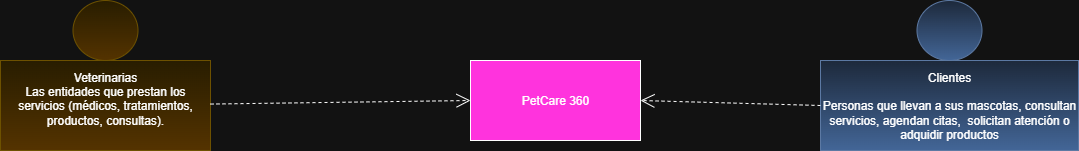

The diagram above was exported from draw.io. Its source (the exported page's mxGraphModel, read from the mxfile embedded in the PNG):
<mxGraphModel dx="786" dy="417" grid="1" gridSize="10" guides="1" tooltips="1" connect="1" arrows="1" fold="1" page="1" pageScale="1" pageWidth="827" pageHeight="1169" math="0" shadow="0">
  <root>
    <mxCell id="0" />
    <mxCell id="1" parent="0" />
    <mxCell id="3atDB4SvXloLjEWtd2xE-5" value="&lt;div&gt;Veterinarias&lt;/div&gt;&lt;div&gt;Las entidades que prestan los servicios (médicos, tratamientos, productos, consultas).&lt;/div&gt;&lt;div&gt;&lt;br&gt;&lt;/div&gt;" style="rounded=0;whiteSpace=wrap;html=1;fillColor=#fff2cc;strokeColor=#d6b656;gradientColor=#ffd966;" parent="1" vertex="1">
      <mxGeometry x="60" y="210" width="210" height="90" as="geometry" />
    </mxCell>
    <mxCell id="3atDB4SvXloLjEWtd2xE-6" value="" style="ellipse;fillColor=#fff2cc;html=1;strokeColor=#d6b656;gradientColor=#ffd966;" parent="1" vertex="1">
      <mxGeometry x="132.5" y="150" width="65" height="60" as="geometry" />
    </mxCell>
    <mxCell id="3atDB4SvXloLjEWtd2xE-7" value="Clientes&lt;div&gt;&lt;br&gt;&lt;div&gt;&lt;div&gt;Personas que llevan a sus mascotas, consultan servicios, agendan citas,&amp;nbsp; solicitan atención o adquidir productos&lt;/div&gt;&lt;/div&gt;&lt;/div&gt;" style="rounded=0;whiteSpace=wrap;html=1;fillColor=#dae8fc;strokeColor=#6c8ebf;gradientColor=#7ea6e0;" parent="1" vertex="1">
      <mxGeometry x="880" y="210" width="258" height="90" as="geometry" />
    </mxCell>
    <mxCell id="3atDB4SvXloLjEWtd2xE-8" value="" style="ellipse;fillColor=#dae8fc;html=1;strokeColor=#6c8ebf;gradientColor=#7ea6e0;" parent="1" vertex="1">
      <mxGeometry x="976.5" y="150" width="65" height="60" as="geometry" />
    </mxCell>
    <mxCell id="3atDB4SvXloLjEWtd2xE-9" value="PetCare 360" style="rounded=0;whiteSpace=wrap;html=1;fillColor=light-dark(#97D077,#FF33DD);" parent="1" vertex="1">
      <mxGeometry x="530" y="210" width="170" height="80" as="geometry" />
    </mxCell>
    <mxCell id="3atDB4SvXloLjEWtd2xE-11" value="" style="endArrow=open;endSize=12;dashed=1;html=1;rounded=0;entryX=0;entryY=0.5;entryDx=0;entryDy=0;" parent="1" source="3atDB4SvXloLjEWtd2xE-5" target="3atDB4SvXloLjEWtd2xE-9" edge="1">
      <mxGeometry width="160" relative="1" as="geometry">
        <mxPoint x="280" y="250" as="sourcePoint" />
        <mxPoint x="440" y="250" as="targetPoint" />
      </mxGeometry>
    </mxCell>
    <mxCell id="3atDB4SvXloLjEWtd2xE-13" value="" style="endArrow=open;endSize=12;dashed=1;html=1;rounded=0;entryX=1;entryY=0.5;entryDx=0;entryDy=0;exitX=0;exitY=0.5;exitDx=0;exitDy=0;" parent="1" source="3atDB4SvXloLjEWtd2xE-7" target="3atDB4SvXloLjEWtd2xE-9" edge="1">
      <mxGeometry width="160" relative="1" as="geometry">
        <mxPoint x="590" y="480" as="sourcePoint" />
        <mxPoint x="750" y="480" as="targetPoint" />
      </mxGeometry>
    </mxCell>
  </root>
</mxGraphModel>